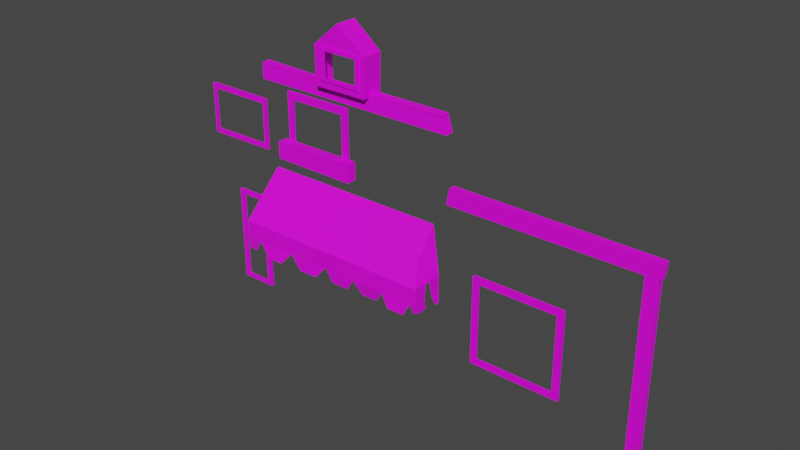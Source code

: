 # Source: BackGround2.blend  (saved by Blender 2.92.15; exported with 4.5.12 LTS)
import bpy
from mathutils import Matrix  # noqa: F401  (used for matrix-valued properties, if any)

bpy.ops.wm.read_factory_settings(use_empty=True)
scene = bpy.context.scene
scene.name = 'Scene'

# ---- collections
col_collection = bpy.data.collections.new('Collection'); scene.collection.children.link(col_collection)

# ---- images (referenced by path relative to the original .blend; pixels are not part of the script)
import os
ASSET_DIR = os.environ.get("B2B_ASSET_DIR", "")  # directory of the original .blend (textures are referenced by path, not embedded)
HERE = os.path.dirname(os.path.abspath(__file__))  # packed textures are extracted next to this script under _unpacked/

def load_image(name, relpath, width, height, colorspace="sRGB"):
    """Load a texture the original file referenced (path relative to the .blend, or extracted next to this script)."""
    p = next((c for c in (os.path.join(HERE, relpath), os.path.join(ASSET_DIR, relpath)) if relpath and os.path.exists(c)), "")
    if p:
        img = bpy.data.images.load(p, check_existing=True)
        img.name = name
    else:  # same state as the original file: an image datablock whose file is absent (Cycles renders it pink)
        img = bpy.data.images.new(name, width, height)
        img.source = "FILE"
        img.filepath = "//" + (relpath or name)
    img.colorspace_settings.name = colorspace
    return img
img_uv_hangingthingie_png = load_image('Uv_HangingThingie.png', 'Uv_HangingThingie.png', 1024, 1024, 'sRGB')
img_uv_roofwindows_png = load_image('Uv_RoofWindows.png', 'Uv_RoofWindows.png', 1024, 1024, 'sRGB')
img_uv_pillars_png = load_image('Uv_Pillars.png', 'Uv_Pillars.png', 1024, 1024, 'sRGB')
img_uv_window_d_png = load_image('Uv_Window_D.png', 'Uv_Window_D.png', 1024, 1024, 'sRGB')
img_uv_window_d_png_001 = load_image('Uv_Window_D.png.001', 'Uv_Window_D.png', 1024, 1024, 'sRGB')
img_uv_window_d_png_002 = load_image('Uv_Window_D.png.002', 'Uv_Window_D.png', 1024, 1024, 'sRGB')
img_uv_window_d_png_003 = load_image('Uv_Window_D.png.003', 'Uv_Window_D.png', 1024, 1024, 'sRGB')
img_uv_window_d_png_004 = load_image('Uv_Window_D.png.004', 'Uv_Window_D.png', 1024, 1024, 'sRGB')

# ---- materials (node trees are filled in below, after node groups)
mat_hanging_thingie = bpy.data.materials.new('hanging Thingie')
mat_hanging_thingie.use_transparent_shadow = False
mat_outsideofbothroofwindows = bpy.data.materials.new('OutSideOfBothRoofWindows')
mat_outsideofbothroofwindows.use_transparent_shadow = False
mat_pillars = bpy.data.materials.new('Pillars')
mat_pillars.use_transparent_shadow = False
mat_window = bpy.data.materials.new('Window')
mat_window.use_transparent_shadow = False
mat_window_001 = bpy.data.materials.new('Window.001')
mat_window_001.use_transparent_shadow = False
mat_window_002 = bpy.data.materials.new('Window.002')
mat_window_002.use_transparent_shadow = False
mat_window_003 = bpy.data.materials.new('Window.003')
mat_window_003.use_transparent_shadow = False
mat_window_004 = bpy.data.materials.new('Window.004')
mat_window_004.use_transparent_shadow = False

# ---- material node trees
mat_hanging_thingie.use_nodes = True; mat_hanging_thingie.node_tree.nodes.clear()
_N = mat_hanging_thingie.node_tree.nodes; _L = mat_hanging_thingie.node_tree.links
n0 = _N.new('ShaderNodeBsdfPrincipled'); n0.name = 'Principled BSDF'; n0.location = (10, 300)
n0.distribution = 'GGX'
n0.subsurface_method = 'BURLEY'
n0.inputs[3].default_value = 1.45
n0.inputs[27].default_value = (0.0, 0.0, 0.0, 1.0)
n0.inputs[28].default_value = 1.0
n1 = _N.new('ShaderNodeOutputMaterial'); n1.name = 'Material Output'; n1.location = (300, 300)
n2 = _N.new('ShaderNodeTexImage'); n2.name = 'Image Texture.001'; n2.location = (-374, 246)
n2.image = img_uv_hangingthingie_png
_L.new(n0.outputs[0], n1.inputs[0])
_L.new(n2.outputs[0], n0.inputs[0])
n1.is_active_output = True
mat_outsideofbothroofwindows.use_nodes = True; mat_outsideofbothroofwindows.node_tree.nodes.clear()
_N = mat_outsideofbothroofwindows.node_tree.nodes; _L = mat_outsideofbothroofwindows.node_tree.links
n0 = _N.new('ShaderNodeOutputMaterial'); n0.name = 'Material Output'; n0.location = (300, 300)
n1 = _N.new('ShaderNodeBsdfPrincipled'); n1.name = 'Principled BSDF'; n1.location = (10, 300)
n1.distribution = 'GGX'
n1.subsurface_method = 'BURLEY'
n1.inputs[3].default_value = 1.45
n1.inputs[27].default_value = (0.0, 0.0, 0.0, 1.0)
n1.inputs[28].default_value = 1.0
n2 = _N.new('ShaderNodeTexImage'); n2.name = 'Image Texture.001'; n2.location = (-371, 194)
n2.image = img_uv_roofwindows_png
_L.new(n1.outputs[0], n0.inputs[0])
_L.new(n2.outputs[0], n1.inputs[0])
n0.is_active_output = True
mat_pillars.use_nodes = True; mat_pillars.node_tree.nodes.clear()
_N = mat_pillars.node_tree.nodes; _L = mat_pillars.node_tree.links
n0 = _N.new('ShaderNodeBsdfPrincipled'); n0.name = 'Principled BSDF'; n0.location = (10, 300)
n0.distribution = 'GGX'
n0.subsurface_method = 'BURLEY'
n0.inputs[3].default_value = 1.45
n0.inputs[27].default_value = (0.0, 0.0, 0.0, 1.0)
n0.inputs[28].default_value = 1.0
n1 = _N.new('ShaderNodeOutputMaterial'); n1.name = 'Material Output'; n1.location = (300, 300)
n2 = _N.new('ShaderNodeTexImage'); n2.name = 'Image Texture'; n2.location = (-337, 169)
n2.image = img_uv_pillars_png
_L.new(n0.outputs[0], n1.inputs[0])
_L.new(n2.outputs[0], n0.inputs[0])
n1.is_active_output = True
mat_window.use_nodes = True; mat_window.node_tree.nodes.clear()
_N = mat_window.node_tree.nodes; _L = mat_window.node_tree.links
n0 = _N.new('ShaderNodeBsdfPrincipled'); n0.name = 'Principled BSDF'; n0.location = (10, 300)
n0.distribution = 'GGX'
n0.subsurface_method = 'BURLEY'
n0.inputs[3].default_value = 1.45
n0.inputs[27].default_value = (0.0, 0.0, 0.0, 1.0)
n0.inputs[28].default_value = 1.0
n1 = _N.new('ShaderNodeOutputMaterial'); n1.name = 'Material Output'; n1.location = (300, 300)
n2 = _N.new('ShaderNodeTexImage'); n2.name = 'Image Texture'; n2.location = (-350, 182)
n2.image = img_uv_window_d_png
_L.new(n0.outputs[0], n1.inputs[0])
_L.new(n2.outputs[0], n0.inputs[0])
n1.is_active_output = True
mat_window_001.use_nodes = True; mat_window_001.node_tree.nodes.clear()
_N = mat_window_001.node_tree.nodes; _L = mat_window_001.node_tree.links
n0 = _N.new('ShaderNodeBsdfPrincipled'); n0.name = 'Principled BSDF'; n0.location = (10, 300)
n0.distribution = 'GGX'
n0.subsurface_method = 'BURLEY'
n0.inputs[3].default_value = 1.45
n0.inputs[27].default_value = (0.0, 0.0, 0.0, 1.0)
n0.inputs[28].default_value = 1.0
n1 = _N.new('ShaderNodeOutputMaterial'); n1.name = 'Material Output'; n1.location = (300, 300)
n2 = _N.new('ShaderNodeTexImage'); n2.name = 'Image Texture'; n2.location = (-350, 182)
n2.image = img_uv_window_d_png_001
_L.new(n0.outputs[0], n1.inputs[0])
_L.new(n2.outputs[0], n0.inputs[0])
n1.is_active_output = True
mat_window_002.use_nodes = True; mat_window_002.node_tree.nodes.clear()
_N = mat_window_002.node_tree.nodes; _L = mat_window_002.node_tree.links
n0 = _N.new('ShaderNodeBsdfPrincipled'); n0.name = 'Principled BSDF'; n0.location = (10, 300)
n0.distribution = 'GGX'
n0.subsurface_method = 'BURLEY'
n0.inputs[3].default_value = 1.45
n0.inputs[27].default_value = (0.0, 0.0, 0.0, 1.0)
n0.inputs[28].default_value = 1.0
n1 = _N.new('ShaderNodeOutputMaterial'); n1.name = 'Material Output'; n1.location = (300, 300)
n2 = _N.new('ShaderNodeTexImage'); n2.name = 'Image Texture'; n2.location = (-350, 182)
n2.image = img_uv_window_d_png_002
_L.new(n0.outputs[0], n1.inputs[0])
_L.new(n2.outputs[0], n0.inputs[0])
n1.is_active_output = True
mat_window_003.use_nodes = True; mat_window_003.node_tree.nodes.clear()
_N = mat_window_003.node_tree.nodes; _L = mat_window_003.node_tree.links
n0 = _N.new('ShaderNodeBsdfPrincipled'); n0.name = 'Principled BSDF'; n0.location = (10, 300)
n0.distribution = 'GGX'
n0.subsurface_method = 'BURLEY'
n0.inputs[3].default_value = 1.45
n0.inputs[27].default_value = (0.0, 0.0, 0.0, 1.0)
n0.inputs[28].default_value = 1.0
n1 = _N.new('ShaderNodeOutputMaterial'); n1.name = 'Material Output'; n1.location = (300, 300)
n2 = _N.new('ShaderNodeTexImage'); n2.name = 'Image Texture'; n2.location = (-350, 182)
n2.image = img_uv_window_d_png_003
_L.new(n0.outputs[0], n1.inputs[0])
_L.new(n2.outputs[0], n0.inputs[0])
n1.is_active_output = True
mat_window_004.use_nodes = True; mat_window_004.node_tree.nodes.clear()
_N = mat_window_004.node_tree.nodes; _L = mat_window_004.node_tree.links
n0 = _N.new('ShaderNodeBsdfPrincipled'); n0.name = 'Principled BSDF'; n0.location = (10, 300)
n0.distribution = 'GGX'
n0.subsurface_method = 'BURLEY'
n0.inputs[3].default_value = 1.45
n0.inputs[27].default_value = (0.0, 0.0, 0.0, 1.0)
n0.inputs[28].default_value = 1.0
n1 = _N.new('ShaderNodeOutputMaterial'); n1.name = 'Material Output'; n1.location = (300, 300)
n2 = _N.new('ShaderNodeTexImage'); n2.name = 'Image Texture'; n2.location = (-350, 182)
n2.image = img_uv_window_d_png_004
_L.new(n0.outputs[0], n1.inputs[0])
_L.new(n2.outputs[0], n0.inputs[0])
n1.is_active_output = True

# ---- world
world_world = bpy.data.worlds.new('World'); scene.world = world_world
world_world.use_nodes = True; world_world.node_tree.nodes.clear()
_N = world_world.node_tree.nodes; _L = world_world.node_tree.links
n0 = _N.new('ShaderNodeOutputWorld'); n0.name = 'World Output'; n0.location = (300, 300)
n1 = _N.new('ShaderNodeBackground'); n1.name = 'Background'; n1.location = (10, 300)
n1.inputs[0].default_value = (0.05088, 0.05088, 0.05088, 1.0)
_L.new(n1.outputs[0], n0.inputs[0])
n0.is_active_output = True
world_world.color = (0.05088, 0.05088, 0.05088)
world_world.use_sun_shadow = False
world_world.sun_shadow_jitter_overblur = 0.0

# ---- meshes
me_cube_001 = bpy.data.meshes.new('Cube.001')
me_cube_001.from_pydata([(-1.123, -0.6056, -1.0), (-1.123, -0.6056, 1.0), (-1.0, 1.0, -1.0), (-1.0, 0.04198, 0.185), (1.072, -0.5741, -1.0), (1.072, -0.5741, 1.0), (1.0, 1.0, -1.0), (0.9743, 0.04198, 0.185), (-1.123, -0.6056, 0.0), (1.072, -0.5741, 0.0), (0.3078, -0.5899, -1.0), (0.3078, -0.5899, 1.0), (0.3078, -0.5899, 0.0), (-1.123, -0.6056, 0.5), (1.072, -0.5741, -0.5), (0.6654, -0.582, -1.0), (-0.5172, -0.6099, 1.002), (-1.123, -0.6056, -0.5), (1.072, -0.5741, 0.5), (-0.5172, -0.6099, -0.998), (0.6654, -0.582, 1.0), (-0.5172, -0.6099, 0.002049), (0.6654, -0.582, 0.0), (0.3078, -0.5899, -0.5), (0.3078, -0.5899, 0.5), (0.6654, -0.582, 0.5), (0.6654, -0.582, -0.5), (-0.5172, -0.6099, -0.498), (-0.5172, -0.6099, 0.502), (-1.123, -0.6056, 0.75), (1.072, -0.5741, -0.75), (1.005, -0.578, -1.0), (-0.9504, -0.6017, 1.0), (-1.123, -0.6056, -0.1129), (1.072, -0.5741, 0.1422), (-0.06492, -0.5938, -1.0), (-0.9504, -0.6017, 0.0), (0.3078, -0.5899, -0.75), (0.3078, -0.5899, 0.25), (-1.123, -0.6056, 0.1184), (1.072, -0.5714, -0.1319), (-0.06492, -0.5938, 1.0), (-1.123, -0.6056, -0.75), (1.072, -0.5741, 0.75), (-0.9504, -0.6017, -1.0), (1.005, -0.578, 1.0), (-0.06492, -0.5938, 0.0), (1.005, -0.578, 0.0), (0.3078, -0.5899, -0.25), (0.3078, -0.5899, 0.75), (1.005, -0.578, 0.5), (0.6654, -0.582, 0.25), (0.6654, -0.582, 0.75), (1.005, -0.578, -0.5), (0.6654, -0.582, -0.75), (0.6654, -0.582, -0.25), (-0.9504, -0.6017, -0.5), (-0.06492, -0.5938, -0.5), (-0.5172, -0.6099, -0.748), (-0.5172, -0.6099, -0.248), (-0.9504, -0.6017, 0.5), (-0.06492, -0.5938, 0.5), (-0.5172, -0.6099, 0.252), (-0.5172, -0.6099, 0.752), (-0.06492, -0.5938, 0.75), (-0.06492, -0.5938, 0.25), (-0.9504, -0.6017, 0.25), (-0.06492, -0.5938, -0.25), (-0.06492, -0.5938, -0.75), (-0.9504, -0.6017, -0.75), (1.005, -0.578, -0.25), (1.005, -0.578, -0.75), (1.005, -0.578, 0.75), (1.005, -0.578, 0.25), (-0.9504, -0.6017, -0.25), (-0.9504, -0.6017, 0.75), (-0.5172, -1.155, 1.002), (-0.9504, -1.141, 1.031), (-0.6489, -1.595, 1.14), (-0.8187, -1.587, 1.138), (-1.123, -1.15, 1.0), (-0.9504, -1.149, 1.031), (-1.119, -1.556, 0.9342), (-1.022, -1.555, 0.9617), (-0.5172, -1.151, 1.002), (-0.06432, -1.132, 0.9348), (-0.3979, -1.605, 1.002), (-0.1886, -1.589, 1.0), (0.3073, -1.141, 1.04), (-0.06432, -1.138, 0.9348), (0.2187, -1.557, 0.9309), (0.0242, -1.559, 0.9309), (0.3073, -1.148, 1.04), (0.6654, -1.136, 1.0), (0.3984, -1.552, 0.8618), (0.5748, -1.544, 0.8618), (0.6651, -1.13, 1.024), (1.005, -1.132, 1.0), (0.7434, -1.554, 1.079), (0.9266, -1.55, 1.079), (1.072, -1.131, 1.0), (1.005, -1.137, 1.0), (1.066, -1.404, 0.8215), (1.028, -1.411, 0.9086), (-1.123, -1.142, 0.5), (-1.123, -1.142, 0.75), (-1.123, -1.142, 0.25), (-1.123, -1.552, 0.5449), (-1.123, -1.552, 0.7258), (-1.123, -1.552, 0.3641), (-1.123, -1.142, -1.0), (-1.123, -1.142, -0.5), (-1.123, -1.142, -0.25), (-1.123, -1.142, -0.75), (-1.143, -1.501, -0.8323), (-1.143, -1.501, -0.5559), (-1.143, -1.501, -0.4177), (-1.143, -1.501, -0.6941), (1.08, -1.097, -0.9512), (1.072, -1.129, 0.5), (1.072, -1.129, 0.25), (1.072, -1.129, 0.75), (1.08, -1.097, -0.5267), (1.067, -1.409, 0.3061), (1.067, -1.409, 0.05614), (1.074, -1.409, 0.5706), (1.08, -1.097, -0.739), (1.08, -1.097, -0.3145), (1.1, -1.389, -0.8151), (1.1, -1.389, -0.6078), (1.1, -1.389, -0.7115), (1.1, -1.389, -0.5042)], [], [(0, 42, 17, 33, 8, 39, 13, 29, 1, 3, 2), (2, 3, 7, 6), (6, 7, 5, 43, 18, 34, 9, 40, 14, 30, 4), (10, 37, 23, 48, 12, 38, 24, 49, 11, 41, 64, 61, 65, 46, 67, 57, 68, 35), (4, 30, 14, 40, 9, 34, 18, 43, 5, 45, 72, 50, 73, 47, 70, 53, 71, 31), (10, 15, 54, 26, 55, 22, 51, 25, 52, 20, 11, 49, 24, 38, 12, 48, 23, 37), (45, 20, 52, 25, 51, 22, 55, 26, 54, 15, 31, 71, 53, 70, 47, 73, 50, 72), (41, 16, 63, 28, 62, 21, 59, 27, 58, 19, 35, 68, 57, 67, 46, 65, 61, 64), (66, 60, 75, 32, 44, 69, 56, 74, 36), (58, 27, 59, 21, 62, 28, 63, 16, 19), (44, 32, 16, 63, 28, 62, 21, 59, 19), (29, 13, 39, 8, 33, 17, 42, 0, 44, 32, 1), (3, 1, 32, 16, 41, 11, 20, 45, 5, 7), (16, 32, 77, 76), (76, 77, 79, 78), (32, 1, 80, 81), (81, 80, 82, 83), (41, 16, 84, 85), (85, 84, 86, 87), (11, 41, 89, 88), (88, 89, 91, 90), (20, 11, 92, 93), (93, 92, 94, 95), (45, 20, 96, 97), (97, 96, 98, 99), (5, 45, 101, 100), (100, 101, 103, 102), (13, 29, 105, 104), (39, 13, 104, 106), (29, 1, 80, 105), (104, 105, 108, 107), (106, 104, 107, 109), (105, 80, 82, 108), (0, 42, 113, 110), (17, 33, 112, 111), (42, 17, 111, 113), (110, 113, 117, 114), (111, 112, 116, 115), (113, 111, 115, 117), (5, 43, 121, 100), (18, 34, 120, 119), (43, 18, 119, 121), (100, 121, 125, 102), (119, 120, 124, 123), (121, 119, 123, 125), (14, 30, 126, 122), (40, 14, 122, 127), (30, 4, 118, 126), (126, 118, 128, 130), (127, 122, 129, 131), (122, 126, 130, 129)])
_uv = me_cube_001.uv_layers.new(name='UVMap')
_uv.uv.foreach_set('vector', [0.2299, 0.1996, 0.2297, 0.2335, 0.2297, 0.2675, 0.2297, 0.32, 0.2297, 0.3353, 0.2297, 0.3513, 0.2297, 0.4031, 0.2297, 0.437, 0.2297, 0.4709, 0.1321, 0.3717, 0.02152, 0.207, 0.645, 0.464, 0.4244, 0.464, 0.4244, 0.1782, 0.645, 0.1745, 0.6778, 0.4677, 0.6803, 0.2857, 0.6795, 0.1631, 0.6978, 0.1867, 0.7161, 0.2103, 0.7423, 0.2441, 0.7527, 0.2575, 0.7622, 0.2701, 0.7894, 0.3047, 0.8077, 0.3283, 0.8261, 0.3518, 0.8015, 0.172, 0.8225, 0.1719, 0.8433, 0.1718, 0.8639, 0.1716, 0.8845, 0.1715, 0.9051, 0.1715, 0.9256, 0.1714, 0.9462, 0.1714, 0.9668, 0.1715, 0.9667, 0.2021, 0.9462, 0.2021, 0.9256, 0.2021, 0.9051, 0.2021, 0.8846, 0.2022, 0.8641, 0.2023, 0.8439, 0.2027, 0.8228, 0.2031, 0.8015, 0.2034, 0.8016, 0.1084, 0.8223, 0.1084, 0.843, 0.1084, 0.8735, 0.1084, 0.8844, 0.1084, 0.8961, 0.1085, 0.9256, 0.1085, 0.9462, 0.1085, 0.9668, 0.1085, 0.9668, 0.1141, 0.9462, 0.114, 0.9256, 0.114, 0.905, 0.114, 0.8844, 0.114, 0.8637, 0.114, 0.843, 0.114, 0.8223, 0.114, 0.8016, 0.114, 0.8015, 0.172, 0.8015, 0.1422, 0.8223, 0.1422, 0.8431, 0.1421, 0.8638, 0.1421, 0.8844, 0.142, 0.905, 0.142, 0.9256, 0.142, 0.9462, 0.142, 0.9668, 0.142, 0.9668, 0.1715, 0.9462, 0.1714, 0.9256, 0.1714, 0.9051, 0.1715, 0.8845, 0.1715, 0.8639, 0.1716, 0.8433, 0.1718, 0.8225, 0.1719, 0.9668, 0.1141, 0.9668, 0.142, 0.9462, 0.142, 0.9256, 0.142, 0.905, 0.142, 0.8844, 0.142, 0.8638, 0.1421, 0.8431, 0.1421, 0.8223, 0.1422, 0.8015, 0.1422, 0.8016, 0.114, 0.8223, 0.114, 0.843, 0.114, 0.8637, 0.114, 0.8844, 0.114, 0.905, 0.114, 0.9256, 0.114, 0.9462, 0.114, 0.9667, 0.2021, 0.9668, 0.2393, 0.9463, 0.2393, 0.9258, 0.2393, 0.9052, 0.2392, 0.8848, 0.2392, 0.8643, 0.2391, 0.8468, 0.2402, 0.8245, 0.2411, 0.802, 0.2429, 0.8015, 0.2034, 0.8228, 0.2031, 0.8439, 0.2027, 0.8641, 0.2023, 0.8846, 0.2022, 0.9051, 0.2021, 0.9256, 0.2021, 0.9462, 0.2021, 0.8773, 0.0745, 0.8773, 0.07444, 0.8773, 0.07432, 0.8773, 0.07407, 0.8773, 0.07456, 0.8773, 0.07455, 0.8773, 0.07455, 0.8773, 0.07455, 0.8773, 0.07453, 0.8245, 0.2411, 0.8468, 0.2402, 0.8643, 0.2391, 0.8662, 0.239, 0.8681, 0.2389, 0.8719, 0.2388, 0.8796, 0.2387, 0.908, 0.2385, 0.802, 0.2429, 0.8018, 0.0511, 0.9674, 0.05345, 0.9671, 0.08931, 0.9464, 0.08902, 0.9257, 0.08873, 0.905, 0.08843, 0.8843, 0.08814, 0.8636, 0.08785, 0.8015, 0.08697, 0.2297, 0.437, 0.2297, 0.4031, 0.2297, 0.3513, 0.2297, 0.3353, 0.2297, 0.32, 0.2297, 0.2675, 0.2297, 0.2335, 0.2297, 0.1996, 0.2532, 0.1996, 0.2532, 0.4709, 0.2297, 0.4709, 0.4244, 0.464, 0.2737, 0.4819, 0.274, 0.4569, 0.2731, 0.3941, 0.2747, 0.3286, 0.2751, 0.2747, 0.2758, 0.2229, 0.2761, 0.1738, 0.2765, 0.164, 0.4244, 0.1782, 0.2586, 0.7634, 0.1439, 0.7646, 0.1452, 0.6214, 0.2602, 0.6191, 0.2602, 0.6191, 0.1452, 0.6214, 0.1793, 0.4997, 0.2243, 0.4971, 0.01601, 0.7793, 0.05341, 0.7801, 0.05396, 0.8964, 0.01631, 0.898, 0.01631, 0.898, 0.05396, 0.8964, 0.06414, 0.9838, 0.04193, 0.9854, 0.424, 0.7701, 0.3042, 0.7661, 0.3027, 0.6229, 0.424, 0.6266, 0.424, 0.6266, 0.3027, 0.6229, 0.3321, 0.5021, 0.3877, 0.5054, 0.5585, 0.7695, 0.4597, 0.7684, 0.4562, 0.6233, 0.5585, 0.6232, 0.5585, 0.6232, 0.4562, 0.6233, 0.4773, 0.5111, 0.5288, 0.5106, 0.6915, 0.7714, 0.5968, 0.7693, 0.5961, 0.621, 0.6915, 0.6246, 0.6915, 0.6246, 0.5961, 0.621, 0.6258, 0.5055, 0.6724, 0.5096, 0.8339, 0.7687, 0.7441, 0.7677, 0.7438, 0.6224, 0.8339, 0.6219, 0.8339, 0.6219, 0.7438, 0.6224, 0.7635, 0.5089, 0.812, 0.5095, 0.7279, 0.7971, 0.7434, 0.7983, 0.7402, 0.9196, 0.7261, 0.9162, 0.7261, 0.9162, 0.7402, 0.9196, 0.7174, 0.9795, 0.6951, 0.9793, 0.1619, 0.7806, 0.1077, 0.7802, 0.1071, 0.8957, 0.1609, 0.8967, 0.2448, 0.7814, 0.1619, 0.7806, 0.1609, 0.8967, 0.2151, 0.8975, 0.1077, 0.7802, 0.05341, 0.7801, 0.05396, 0.8964, 0.1071, 0.8957, 0.1609, 0.8967, 0.1071, 0.8957, 0.1096, 0.9845, 0.1489, 0.9856, 0.2151, 0.8975, 0.1609, 0.8967, 0.1489, 0.9856, 0.1884, 0.9865, 0.1071, 0.8957, 0.05396, 0.8964, 0.06414, 0.9838, 0.1096, 0.9845, 0.4318, 0.9856, 0.3778, 0.9851, 0.3788, 0.8693, 0.4328, 0.8698, 0.3238, 0.9847, 0.2401, 0.9839, 0.2708, 0.8683, 0.3248, 0.8688, 0.3778, 0.9851, 0.3238, 0.9847, 0.3248, 0.8688, 0.3788, 0.8693, 0.4328, 0.8698, 0.3788, 0.8693, 0.3674, 0.7916, 0.3973, 0.7918, 0.3248, 0.8688, 0.2708, 0.8683, 0.3077, 0.7911, 0.3375, 0.7913, 0.3788, 0.8693, 0.3248, 0.8688, 0.3375, 0.7913, 0.3674, 0.7916, 0.7279, 0.7971, 0.6723, 0.797, 0.6736, 0.9189, 0.7261, 0.9162, 0.6163, 0.7975, 0.5359, 0.7988, 0.5622, 0.9231, 0.6185, 0.9214, 0.6723, 0.797, 0.6163, 0.7975, 0.6185, 0.9214, 0.6736, 0.9189, 0.7261, 0.9162, 0.6736, 0.9189, 0.6375, 0.9843, 0.6951, 0.9793, 0.6185, 0.9214, 0.5622, 0.9231, 0.5201, 0.9885, 0.5771, 0.9866, 0.6736, 0.9189, 0.6185, 0.9214, 0.5771, 0.9866, 0.6375, 0.9843, 0.86, 0.7942, 0.9156, 0.7941, 0.9134, 0.9102, 0.8662, 0.9103, 0.7782, 0.7938, 0.86, 0.7942, 0.8662, 0.9103, 0.8191, 0.9104, 0.9156, 0.7941, 0.9712, 0.794, 0.9606, 0.9101, 0.9134, 0.9102, 0.9134, 0.9102, 0.9606, 0.9101, 0.9305, 0.9752, 0.9074, 0.9753, 0.8191, 0.9104, 0.8662, 0.9103, 0.8844, 0.9753, 0.8614, 0.9754, 0.8662, 0.9103, 0.9134, 0.9102, 0.9074, 0.9753, 0.8844, 0.9753])
me_cube_001.materials.append(mat_hanging_thingie)
me_cube_001.use_remesh_fix_poles = True
me_cube_001.use_remesh_preserve_attributes = False
me_cube_001.use_mirror_vertex_groups = False
me_cube_001.update()
me_cube_002 = bpy.data.meshes.new('Cube.002')
me_cube_002.from_pydata([(-6.846, -0.7509, 0.1332), (-6.846, -0.7509, 1.112), (-6.879, 0.8937, 0.1332), (-6.879, 0.8937, 1.112), (1.456, -0.8173, 0.1332), (1.456, -0.8173, 1.112), (1.456, 0.9269, 0.1332), (1.456, 0.9269, 1.112), (-1.62, 7.499, -0.6712), (-1.62, 7.499, 1.427), (-1.661, 11.15, -0.6712), (-1.661, 11.15, 1.427), (3.723, 7.499, -0.6712), (3.723, 7.499, 1.427), (3.764, 11.11, -0.6712), (3.764, 11.11, 1.427), (0.973, 13.37, -0.6712), (0.973, 13.37, 1.427), (-0.5985, 10.8, 1.427), (-0.5286, 8.359, 1.427), (2.92, 8.359, 1.427), (2.946, 10.86, 1.427), (-0.5897, 10.88, 1.427)], [], [(0, 1, 3, 2), (2, 3, 7, 6), (6, 7, 5, 4), (4, 5, 1, 0), (7, 3, 1, 5), (8, 9, 11, 10), (11, 15, 17), (14, 15, 13, 12), (12, 13, 9, 8), (15, 21, 20, 19, 18, 11, 9, 13), (10, 11, 17, 16), (15, 14, 16, 17), (11, 18, 22, 21, 15)])
_uv = me_cube_002.uv_layers.new(name='UVMap')
_uv.uv.foreach_set('vector', [0.6857, 0.7928, 0.7266, 0.7502, 0.8745, 0.7544, 0.9185, 0.7993, 0.9185, 0.7993, 0.8745, 0.7544, 0.8743, 0.264, 0.9195, 0.2177, 0.9195, 0.2177, 0.8743, 0.264, 0.7112, 0.2695, 0.6734, 0.2159, 0.6734, 0.2159, 0.7112, 0.2695, 0.7266, 0.7502, 0.6857, 0.7928, 0.8743, 0.264, 0.8745, 0.7544, 0.7266, 0.7502, 0.7112, 0.2695, 0.08541, 0.2071, 0.1133, 0.2517, 0.07461, 0.5365, 0.013, 0.5697, 0.07461, 0.5365, 0.5217, 0.5331, 0.2914, 0.7206, 0.584, 0.5665, 0.5217, 0.5331, 0.5006, 0.2691, 0.5401, 0.2284, 0.5401, 0.2284, 0.5006, 0.2691, 0.1133, 0.2517, 0.08541, 0.2071, 0.5217, 0.5331, 0.4667, 0.5092, 0.4499, 0.2964, 0.1522, 0.2952, 0.1309, 0.4944, 0.07461, 0.5365, 0.1133, 0.2517, 0.5006, 0.2691, 0.013, 0.5697, 0.07461, 0.5365, 0.2914, 0.7206, 0.2941, 0.7827, 0.5217, 0.5331, 0.584, 0.5665, 0.2941, 0.7827, 0.2914, 0.7206, 0.07461, 0.5365, 0.1309, 0.4944, 0.1316, 0.5078, 0.4667, 0.5092, 0.5217, 0.5331])
me_cube_002.materials.append(mat_outsideofbothroofwindows)
me_cube_002.use_remesh_fix_poles = True
me_cube_002.use_remesh_preserve_attributes = False
me_cube_002.use_mirror_vertex_groups = False
me_cube_002.update()
me_cube_003 = bpy.data.meshes.new('Cube.003')
me_cube_003.from_pydata([(-25.66, -0.9417, -0.173), (-25.66, -0.9417, 0.9548), (-25.66, 0.7953, -0.173), (-25.66, 0.7236, 0.8739), (1.723, -1.011, -0.173), (1.723, -1.011, 0.9548), (1.172, 0.7609, -0.173), (1.172, 0.6891, 0.8739), (-8.906, 0.7021, 0.8739), (1.699, -9.124, -0.142), (-16.03, 0.7112, 0.8739), (-16.04, 0.7567, 0.2098), (-25.65, 1.063, 0.8972), (-25.65, 1.135, -0.1497), (-8.906, 1.042, 0.8972), (1.173, 1.029, 0.8972), (1.173, 1.101, -0.1497), (-8.899, 1.114, -0.1497), (-16.03, 1.051, 0.8972), (-16.04, 1.097, 0.2331), (1.751, -9.124, 0.7584), (2.07, -7.069, -0.141), (2.122, -7.069, 0.7594), (27.47, -9.124, -0.1504), (27.52, -9.124, 0.7501), (27.65, -7.229, -0.1515), (27.71, -7.229, 0.7489), (27.22, -9.124, 0.7502), (27.21, -9.124, -0.1503), (25.73, -9.124, 0.7506), (25.71, -9.124, -0.1498), (25.71, -34.38, -0.1498), (27.21, -34.38, -0.1503), (27.22, -34.38, 0.7502), (25.73, -34.38, 0.7506)], [], [(0, 1, 3, 2), (21, 22, 26, 25), (6, 7, 5, 4), (4, 5, 1, 0), (7, 8, 10, 3, 1, 5), (8, 7, 15, 14), (10, 11, 19, 18), (17, 14, 15, 16), (18, 19, 13, 12), (9, 20, 22, 21), (2, 3, 12, 13), (23, 24, 27, 28), (7, 6, 16, 15), (3, 10, 18, 12), (25, 26, 24, 23), (26, 22, 20, 29, 27, 24), (27, 29, 34, 33), (30, 29, 20, 9), (28, 27, 33, 32), (29, 30, 31, 34)])
_uv = me_cube_003.uv_layers.new(name='UVMap')
_uv.uv.foreach_set('vector', [0.01096, 0.0501, 0.06632, 0.1029, 0.05506, 0.1478, 0.002258, 0.1671, 0.9839, 0.419, 0.9353, 0.4516, 0.07743, 0.439, 0.05191, 0.3961, 0.9949, 0.1433, 0.9476, 0.1243, 0.9413, 0.07672, 0.988, 0.03812, 0.988, 0.03812, 0.9413, 0.07672, 0.06632, 0.1029, 0.01096, 0.0501, 0.9476, 0.1243, 0.625, 0.1671, 0.3555, 0.1667, 0.05506, 0.1478, 0.06632, 0.1029, 0.9413, 0.07672, 0.625, 0.1671, 0.9476, 0.1243, 0.9457, 0.1357, 0.6253, 0.1753, 0.3555, 0.1667, 0.3749, 0.1949, 0.3536, 0.2059, 0.3411, 0.176, 0.633, 0.2231, 0.6253, 0.1753, 0.9457, 0.1357, 0.9827, 0.163, 0.3411, 0.176, 0.3536, 0.2059, 0.01547, 0.1891, 0.0583, 0.1588, 0.9799, 0.5446, 0.9438, 0.5149, 0.9353, 0.4516, 0.9839, 0.419, 0.002258, 0.1671, 0.05506, 0.1478, 0.0583, 0.1588, 0.01547, 0.1891, 0.004089, 0.4757, 0.03652, 0.4811, 0.05025, 0.4963, 0.002535, 0.4911, 0.9476, 0.1243, 0.9949, 0.1433, 0.9827, 0.163, 0.9457, 0.1357, 0.05506, 0.1478, 0.3555, 0.1667, 0.3411, 0.176, 0.0583, 0.1588, 0.05191, 0.3961, 0.07743, 0.439, 0.03652, 0.4811, 0.004089, 0.4757, 0.07743, 0.439, 0.9353, 0.4516, 0.9438, 0.5149, 0.11, 0.526, 0.05025, 0.4963, 0.03652, 0.4811, 0.01199, 0.8598, 0.01252, 0.8024, 0.9913, 0.8024, 0.9913, 0.8598, 0.1106, 0.5694, 0.11, 0.526, 0.9438, 0.5149, 0.9799, 0.5446, 0.01199, 0.8975, 0.01199, 0.8598, 0.9913, 0.8598, 0.9917, 0.8971, 0.01252, 0.8024, 0.01252, 0.7673, 0.9913, 0.7676, 0.9913, 0.8024])
me_cube_003.materials.append(mat_pillars)
me_cube_003.use_remesh_fix_poles = True
me_cube_003.use_remesh_preserve_attributes = False
me_cube_003.use_mirror_vertex_groups = False
me_cube_003.update()
me_cube_005 = bpy.data.meshes.new('Cube.005')
me_cube_005.from_pydata([(-1.0, -1.0, -1.0), (-0.8529, -0.8529, 1.0), (-1.0, 1.0, -1.0), (-0.8529, 0.8529, 1.0), (1.065, -1.0, -1.0), (0.9175, -0.8529, 1.0), (1.065, 1.0, -1.0), (0.9175, 0.8529, 1.0), (-1.0, -1.0, 1.0), (-1.0, 1.0, 1.0), (1.065, 1.0, 1.0), (1.065, -1.0, 1.0), (-0.8529, -0.8529, -0.2096), (-0.8529, 0.8529, -0.2096), (0.9175, 0.8529, -0.2096), (0.9175, -0.8529, -0.2096)], [], [(0, 8, 9, 2), (2, 9, 10, 6), (6, 10, 11, 4), (4, 11, 8, 0), (3, 1, 12, 13), (1, 3, 9, 8), (3, 7, 10, 9), (7, 5, 11, 10), (5, 1, 8, 11), (1, 5, 15, 12), (7, 3, 13, 14), (5, 7, 14, 15)])
_uv = me_cube_005.uv_layers.new(name='UVMap')
_uv.uv.foreach_set('vector', [0.9717, 0.01278, 0.9351, 0.04881, 0.06603, 0.04993, 0.02888, 0.01323, 0.02888, 0.01323, 0.06603, 0.04993, 0.06599, 0.9498, 0.029, 0.9877, 0.029, 0.9877, 0.06599, 0.9498, 0.9345, 0.9517, 0.9711, 0.9874, 0.9711, 0.9874, 0.9345, 0.9517, 0.9351, 0.04881, 0.9717, 0.01278, 0.1447, 0.13, 0.856, 0.1289, 0.8194, 0.1645, 0.1807, 0.166, 0.856, 0.1289, 0.1447, 0.13, 0.06603, 0.04993, 0.9351, 0.04881, 0.1447, 0.13, 0.1447, 0.8711, 0.06599, 0.9498, 0.06603, 0.04993, 0.1447, 0.8711, 0.8565, 0.874, 0.9345, 0.9517, 0.06599, 0.9498, 0.8565, 0.874, 0.856, 0.1289, 0.9351, 0.04881, 0.9345, 0.9517, 0.856, 0.1289, 0.8565, 0.874, 0.82, 0.8365, 0.8194, 0.1645, 0.1447, 0.8711, 0.1447, 0.13, 0.1807, 0.166, 0.1801, 0.836, 0.8565, 0.874, 0.1447, 0.8711, 0.1801, 0.836, 0.82, 0.8365])
me_cube_005.materials.append(mat_window)
me_cube_005.use_remesh_fix_poles = True
me_cube_005.use_remesh_preserve_attributes = False
me_cube_005.use_mirror_vertex_groups = False
me_cube_005.update()
me_cube_006 = bpy.data.meshes.new('Cube.006')
me_cube_006.from_pydata([(-0.5933, -0.3302, -1.0), (-0.4462, -0.1831, 1.0), (-0.5933, 0.9561, -1.0), (-0.4343, 0.7931, 1.0), (1.049, -0.328, -1.0), (0.902, -0.1809, 1.0), (1.045, 0.9584, -1.0), (0.8941, 0.7993, 1.0), (-0.5933, -0.3302, 1.0), (-0.5933, 0.9561, 1.0), (1.045, 0.9584, 1.0), (1.049, -0.328, 1.0), (-0.4462, -0.1831, -0.2096), (-0.4343, 0.7931, -0.2096), (0.8941, 0.7993, -0.2096), (0.902, -0.1809, -0.2096)], [], [(0, 8, 9, 2), (2, 9, 10, 6), (6, 10, 11, 4), (3, 1, 12, 13), (1, 3, 9, 8), (3, 7, 10, 9), (7, 5, 11, 10), (7, 3, 13, 14), (5, 7, 14, 15)])
_uv = me_cube_006.uv_layers.new(name='UVMap')
_uv.uv.foreach_set('vector', [0.9717, 0.01278, 0.9351, 0.04881, 0.06603, 0.04993, 0.02888, 0.01323, 0.02888, 0.01323, 0.06603, 0.04993, 0.06599, 0.9498, 0.029, 0.9877, 0.029, 0.9877, 0.06599, 0.9498, 0.9345, 0.9517, 0.9711, 0.9874, 0.1447, 0.13, 0.856, 0.1289, 0.8194, 0.1645, 0.1807, 0.166, 0.856, 0.1289, 0.1447, 0.13, 0.06603, 0.04993, 0.9351, 0.04881, 0.1447, 0.13, 0.1447, 0.8711, 0.06599, 0.9498, 0.06603, 0.04993, 0.1447, 0.8711, 0.8565, 0.874, 0.9345, 0.9517, 0.06599, 0.9498, 0.1447, 0.8711, 0.1447, 0.13, 0.1807, 0.166, 0.1801, 0.836, 0.8565, 0.874, 0.1447, 0.8711, 0.1801, 0.836, 0.82, 0.8365])
me_cube_006.materials.append(mat_window_001)
me_cube_006.use_remesh_fix_poles = True
me_cube_006.use_remesh_preserve_attributes = False
me_cube_006.use_mirror_vertex_groups = False
me_cube_006.update()
me_cube_007 = bpy.data.meshes.new('Cube.007')
me_cube_007.from_pydata([(-0.4881, -0.2854, -7.744), (-0.4026, -0.2141, -5.744), (-0.5045, 0.4206, -7.744), (-0.4192, 0.3399, -5.744), (0.4641, -0.2913, -7.744), (0.3816, -0.2181, -5.744), (0.4826, 0.4226, -7.744), (0.3878, 0.3385, -5.744), (-0.4881, -0.2854, -5.744), (-0.5045, 0.4206, -5.744), (0.4826, 0.4226, -5.744), (0.4641, -0.2913, -5.744), (-0.4026, -0.2141, -6.954), (-0.4151, 0.3404, -6.954), (0.3878, 0.3385, -6.954), (0.3816, -0.2181, -6.954)], [], [(0, 8, 9, 2), (2, 9, 10, 6), (6, 10, 11, 4), (4, 11, 8, 0), (3, 1, 12, 13), (1, 3, 9, 8), (3, 7, 10, 9), (7, 5, 11, 10), (5, 1, 8, 11), (1, 5, 15, 12), (7, 3, 13, 14), (5, 7, 14, 15)])
_uv = me_cube_007.uv_layers.new(name='UVMap')
_uv.uv.foreach_set('vector', [0.9717, 0.01278, 0.9351, 0.04881, 0.06603, 0.04993, 0.02888, 0.01323, 0.02888, 0.01323, 0.06603, 0.04993, 0.06599, 0.9498, 0.029, 0.9877, 0.029, 0.9877, 0.06599, 0.9498, 0.9345, 0.9517, 0.9711, 0.9874, 0.9711, 0.9874, 0.9345, 0.9517, 0.9351, 0.04881, 0.9717, 0.01278, 0.1447, 0.13, 0.856, 0.1289, 0.8194, 0.1645, 0.1807, 0.166, 0.856, 0.1289, 0.1447, 0.13, 0.06603, 0.04993, 0.9351, 0.04881, 0.1447, 0.13, 0.1447, 0.8711, 0.06599, 0.9498, 0.06603, 0.04993, 0.1447, 0.8711, 0.8565, 0.874, 0.9345, 0.9517, 0.06599, 0.9498, 0.8565, 0.874, 0.856, 0.1289, 0.9351, 0.04881, 0.9345, 0.9517, 0.856, 0.1289, 0.8565, 0.874, 0.82, 0.8365, 0.8194, 0.1645, 0.1447, 0.8711, 0.1447, 0.13, 0.1807, 0.166, 0.1801, 0.836, 0.8565, 0.874, 0.1447, 0.8711, 0.1801, 0.836, 0.82, 0.8365])
me_cube_007.materials.append(mat_window_002)
me_cube_007.use_remesh_fix_poles = True
me_cube_007.use_remesh_preserve_attributes = False
me_cube_007.use_mirror_vertex_groups = False
me_cube_007.update()
me_cube_008 = bpy.data.meshes.new('Cube.008')
me_cube_008.from_pydata([(-0.9904, -1.306, -9.198), (-0.8565, -1.205, -7.169), (-0.9904, 0.9474, -9.198), (-0.8565, 0.8464, -7.169), (-0.1267, -1.301, -9.198), (-0.26, -1.2, -7.169), (-0.1506, 0.9474, -9.198), (-0.2851, 0.8464, -7.169), (-0.9904, -1.306, -7.198), (-0.9904, 0.9474, -7.198), (-0.1506, 0.9474, -7.198), (-0.1267, -1.301, -7.198), (-0.8565, -1.205, -8.436), (-0.8565, 0.8464, -8.436), (-0.2851, 0.8464, -8.436), (-0.26, -1.2, -8.436)], [], [(0, 8, 9, 2), (2, 9, 10, 6), (6, 10, 11, 4), (4, 11, 8, 0), (3, 1, 12, 13), (1, 3, 9, 8), (3, 7, 10, 9), (7, 5, 11, 10), (5, 1, 8, 11), (1, 5, 15, 12), (7, 3, 13, 14), (5, 7, 14, 15)])
_uv = me_cube_008.uv_layers.new(name='UVMap')
_uv.uv.foreach_set('vector', [0.9717, 0.01278, 0.9351, 0.04881, 0.06603, 0.04993, 0.02888, 0.01323, 0.02888, 0.01323, 0.06603, 0.04993, 0.06599, 0.9498, 0.029, 0.9877, 0.029, 0.9877, 0.06599, 0.9498, 0.9345, 0.9517, 0.9711, 0.9874, 0.9711, 0.9874, 0.9345, 0.9517, 0.9351, 0.04881, 0.9717, 0.01278, 0.1447, 0.13, 0.856, 0.1289, 0.8194, 0.1645, 0.1807, 0.166, 0.856, 0.1289, 0.1447, 0.13, 0.06603, 0.04993, 0.9351, 0.04881, 0.1447, 0.13, 0.1447, 0.8711, 0.06599, 0.9498, 0.06603, 0.04993, 0.1447, 0.8711, 0.8565, 0.874, 0.9345, 0.9517, 0.06599, 0.9498, 0.8565, 0.874, 0.856, 0.1289, 0.9351, 0.04881, 0.9345, 0.9517, 0.856, 0.1289, 0.8565, 0.874, 0.82, 0.8365, 0.8194, 0.1645, 0.1447, 0.8711, 0.1447, 0.13, 0.1807, 0.166, 0.1801, 0.836, 0.8565, 0.874, 0.1447, 0.8711, 0.1801, 0.836, 0.82, 0.8365])
me_cube_008.materials.append(mat_window_003)
me_cube_008.use_remesh_fix_poles = True
me_cube_008.use_remesh_preserve_attributes = False
me_cube_008.use_mirror_vertex_groups = False
me_cube_008.update()
me_cube_009 = bpy.data.meshes.new('Cube.009')
me_cube_009.from_pydata([(-0.9934, -0.1727, -1.0), (-0.9043, -0.06341, 1.053), (-0.9967, 0.99, -1.0), (-0.9079, 0.8807, 1.053), (0.6393, -0.1661, -1.0), (0.5506, -0.05618, 1.053), (0.636, 0.9834, -1.0), (0.547, 0.8735, 1.053), (-0.9934, -0.1727, 1.0), (-0.9967, 0.99, 1.0), (0.636, 0.9834, 1.0), (0.6393, -0.1661, 1.0), (-0.9043, -0.06341, -0.2622), (-0.9079, 0.8807, -0.2622), (0.547, 0.8735, -0.2622), (0.5506, -0.05618, -0.2622)], [], [(0, 8, 9, 2), (2, 9, 10, 6), (6, 10, 11, 4), (4, 11, 8, 0), (3, 1, 12, 13), (1, 3, 9, 8), (3, 7, 10, 9), (7, 5, 11, 10), (5, 1, 8, 11), (1, 5, 15, 12), (7, 3, 13, 14), (5, 7, 14, 15)])
_uv = me_cube_009.uv_layers.new(name='UVMap')
_uv.uv.foreach_set('vector', [0.9717, 0.01278, 0.9351, 0.04881, 0.06603, 0.04993, 0.02888, 0.01323, 0.02888, 0.01323, 0.06603, 0.04993, 0.06599, 0.9498, 0.029, 0.9877, 0.029, 0.9877, 0.06599, 0.9498, 0.9345, 0.9517, 0.9711, 0.9874, 0.9711, 0.9874, 0.9345, 0.9517, 0.9351, 0.04881, 0.9717, 0.01278, 0.1447, 0.13, 0.856, 0.1289, 0.8194, 0.1645, 0.1807, 0.166, 0.856, 0.1289, 0.1447, 0.13, 0.06603, 0.04993, 0.9351, 0.04881, 0.1447, 0.13, 0.1447, 0.8711, 0.06599, 0.9498, 0.06603, 0.04993, 0.1447, 0.8711, 0.8565, 0.874, 0.9345, 0.9517, 0.06599, 0.9498, 0.8565, 0.874, 0.856, 0.1289, 0.9351, 0.04881, 0.9345, 0.9517, 0.856, 0.1289, 0.8565, 0.874, 0.82, 0.8365, 0.8194, 0.1645, 0.1447, 0.8711, 0.1447, 0.13, 0.1807, 0.166, 0.1801, 0.836, 0.8565, 0.874, 0.1447, 0.8711, 0.1801, 0.836, 0.82, 0.8365])
me_cube_009.materials.append(mat_window_004)
me_cube_009.use_remesh_fix_poles = True
me_cube_009.use_remesh_preserve_attributes = False
me_cube_009.use_mirror_vertex_groups = False
me_cube_009.update()

# ---- objects
ob_empty = bpy.data.objects.new('Empty', None)
ob_cube = bpy.data.objects.new('Cube', me_cube_001)
ob_cube_001 = bpy.data.objects.new('Cube.001', me_cube_002)
ob_cube_002 = bpy.data.objects.new('Cube.002', me_cube_003)
ob_cube_003 = bpy.data.objects.new('Cube.003', me_cube_005)
ob_cube_004 = bpy.data.objects.new('Cube.004', me_cube_006)
ob_cube_005 = bpy.data.objects.new('Cube.005', me_cube_007)
ob_cube_006 = bpy.data.objects.new('Cube.006', me_cube_008)
ob_cube_007 = bpy.data.objects.new('Cube.007', me_cube_009)

# ---- transforms, parenting, visibility, modifiers, constraints
ob_empty.location = (0.0, 0.0, 0.0)
ob_empty.rotation_euler = (1.571, -0.0, -0.0)
ob_empty.scale = (4.0, 4.0, 0.0)
ob_empty.empty_display_type = 'IMAGE'
ob_empty.empty_display_size = 5.0
ob_empty.lineart.crease_threshold = 0.0
ob_cube.location = (-3.926, -0.5214, -1.021)
ob_cube.rotation_euler = (1.571, -0.0, -0.0)
ob_cube.scale = (3.106, 1.011, 0.5247)
ob_cube.lineart.crease_threshold = 0.0
ob_cube_001.location = (-4.26, 0.05269, 0.7608)
ob_cube_001.rotation_euler = (1.571, -0.0, -0.0)
ob_cube_001.scale = (0.3392, 0.3392, 0.3392)
ob_cube_001.lineart.crease_threshold = 0.0
ob_cube_002.location = (-0.7282, 0.05269, 3.137)
ob_cube_002.rotation_euler = (1.571, -0.0, -0.0)
ob_cube_002.scale = (0.2547, 0.2547, 0.2547)
ob_cube_002.lineart.crease_threshold = 0.0
ob_cube_003.location = (2.094, -0.02803, -2.568)
ob_cube_003.rotation_euler = (1.571, -0.0, -0.0)
ob_cube_003.scale = (1.446, 1.446, 0.0435)
ob_cube_003.lineart.crease_threshold = 0.0
ob_cube_004.location = (-5.508, -0.02803, 1.291)
ob_cube_004.rotation_euler = (1.571, -0.0, -0.0)
ob_cube_004.scale = (1.446, 1.446, 0.0435)
ob_cube_004.lineart.crease_threshold = 0.0
ob_cube_005.location = (-3.842, -0.72, 3.93)
ob_cube_005.rotation_euler = (1.571, -0.0, -0.0)
ob_cube_005.scale = (1.446, 1.446, 0.0435)
ob_cube_005.lineart.crease_threshold = 0.0
ob_cube_006.location = (-7.378, -0.3605, -2.648)
ob_cube_006.rotation_euler = (1.571, -0.0, -0.0)
ob_cube_006.scale = (1.446, 1.446, 0.0435)
ob_cube_006.lineart.crease_threshold = 0.0
ob_cube_007.location = (-8.282, -0.02803, 0.7401)
ob_cube_007.rotation_euler = (1.571, -0.0, -0.0)
ob_cube_007.scale = (1.446, 1.446, 0.0435)
ob_cube_007.lineart.crease_threshold = 0.0

# ---- collection membership
col_collection.objects.link(ob_empty)
col_collection.objects.link(ob_cube)
col_collection.objects.link(ob_cube_001)
col_collection.objects.link(ob_cube_002)
col_collection.objects.link(ob_cube_003)
col_collection.objects.link(ob_cube_004)
col_collection.objects.link(ob_cube_005)
col_collection.objects.link(ob_cube_006)
col_collection.objects.link(ob_cube_007)

# ---- scene / render settings (as saved in the file)
scene.frame_start = 1; scene.frame_end = 250; scene.frame_set(1)
scene.render.engine = 'BLENDER_EEVEE_NEXT'
scene.cycles.use_denoising = False
scene.cycles.samples = 128
scene.cycles.sampling_pattern = 'TABULATED_SOBOL'
scene.cycles.use_adaptive_sampling = False
scene.cycles.use_light_tree = False
scene.view_settings.view_transform = 'Filmic'
bpy.context.view_layer.update()

# ---- added for rendering (the .blend has no active camera and no usable light): camera, sun
cam_auto = bpy.data.cameras.new('AutoCamera')
cam_auto.lens = 50.0
cam_auto.sensor_width = 36.0
cam_auto.clip_end = 1000.0
ob_auto_camera = bpy.data.objects.new('AutoCamera', cam_auto)
scene.collection.objects.link(ob_auto_camera)
ob_auto_camera.location = (16.3085, -22.0271, 14.2439)
ob_auto_camera.rotation_euler = (1.09748, -7.21219e-08, 0.694738)
scene.camera = ob_auto_camera
light_auto_sun = bpy.data.lights.new('AutoSun', 'SUN')
light_auto_sun.energy = 3.0
light_auto_sun.angle = 0.0523599
ob_auto_sun = bpy.data.objects.new('AutoSun', light_auto_sun)
scene.collection.objects.link(ob_auto_sun)
ob_auto_sun.rotation_euler = (0.872665, 0.174533, 0.523599)
bpy.context.view_layer.update()
